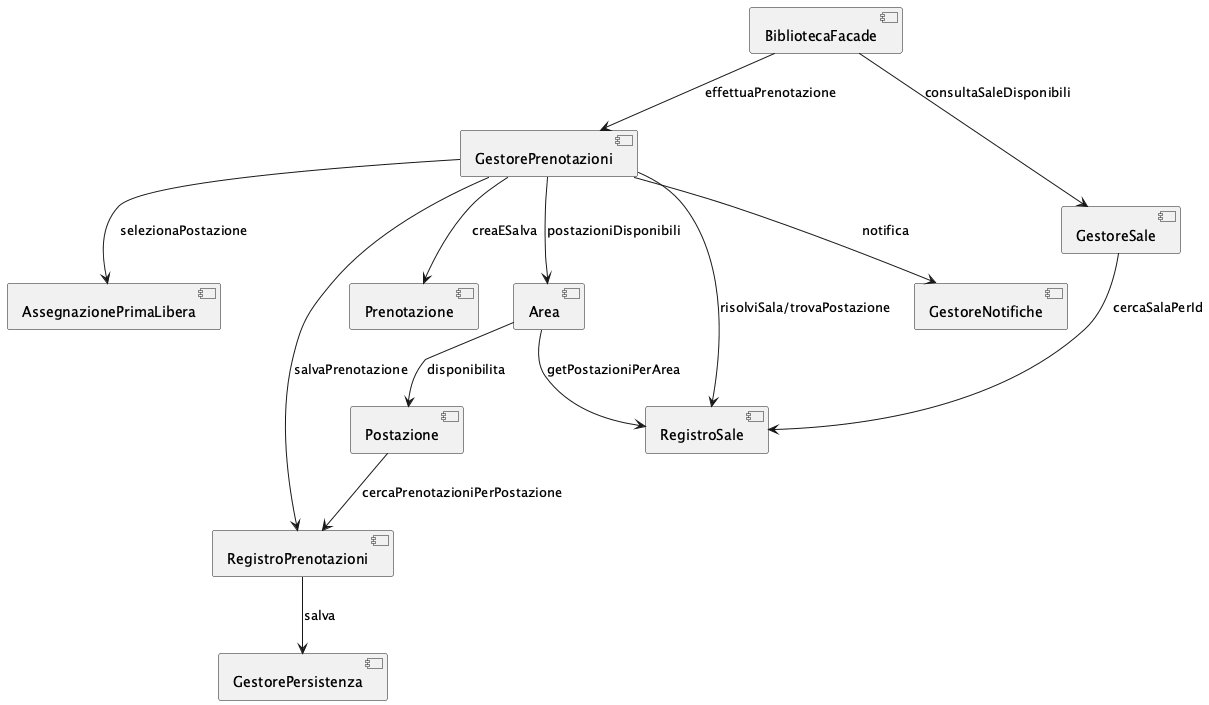

The diagram above was rendered by PlantUML. Its source (embedded in the PNG):
@startuml
component "BibliotecaFacade" as E1
component "GestorePrenotazioni" as E2
component "AssegnazionePrimaLibera" as E3
component "RegistroPrenotazioni" as E4
component "Prenotazione" as E5
component "Area" as E6
component "Postazione" as E7
component "RegistroSale" as E8
component "GestoreNotifiche" as E9
component "GestoreSale" as E10
component "GestorePersistenza" as E11

E1 --> E2 : effettuaPrenotazione
E1 --> E10 : consultaSaleDisponibili
E2 --> E3 : selezionaPostazione
E2 --> E4 : salvaPrenotazione
E2 --> E8 : risolviSala/trovaPostazione
E2 --> E6 : postazioniDisponibili
E2 --> E5 : creaESalva
E2 --> E9 : notifica
E6 --> E7 : disponibilita
E7 --> E4 : cercaPrenotazioniPerPostazione
E4 --> E11 : salva
E10 --> E8 : cercaSalaPerId
E6 --> E8 : getPostazioniPerArea
@enduml